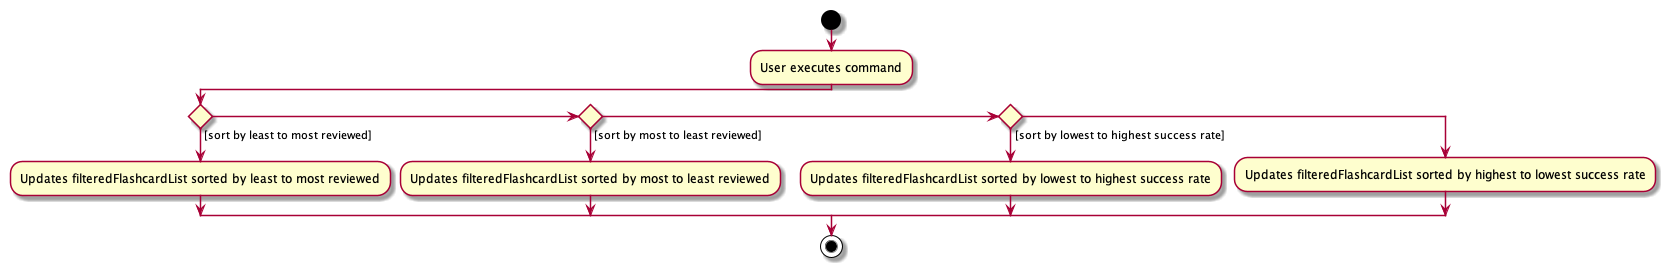

The diagram above was rendered by PlantUML. Its source (embedded in the PNG):
@startuml
scale 0.5
start
:User executes command;


if () then ([sort by least to most reviewed])
    :Updates filteredFlashcardList sorted by least to most reviewed;
elseif () then ([sort by most to least reviewed])
       :Updates filteredFlashcardList sorted by most to least reviewed;
elseif () then ([sort by lowest to highest success rate])
    :Updates filteredFlashcardList sorted by lowest to highest success rate;
else
    :Updates filteredFlashcardList sorted by highest to lowest success rate;
endif
stop
@enduml